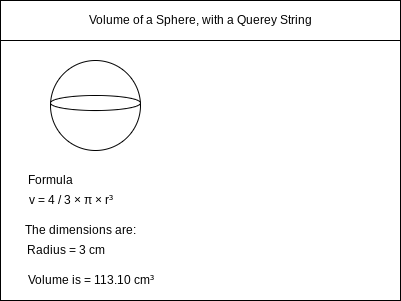

The diagram above was exported from draw.io. Its source (the exported page's mxGraphModel, read from the mxfile embedded in the PNG):
<mxGraphModel dx="754" dy="661" grid="1" gridSize="10" guides="1" tooltips="1" connect="1" arrows="1" fold="1" page="1" pageScale="1" pageWidth="850" pageHeight="1100" math="0" shadow="0">
  <root>
    <mxCell id="0" />
    <mxCell id="1" parent="0" />
    <mxCell id="2" value="" style="rounded=0;whiteSpace=wrap;html=1;" parent="1" vertex="1">
      <mxGeometry x="80" y="80" width="400" height="300" as="geometry" />
    </mxCell>
    <mxCell id="3" value="Volume of a Sphere, with a Querey String" style="rounded=0;whiteSpace=wrap;html=1;" parent="1" vertex="1">
      <mxGeometry x="80" y="80" width="400" height="40" as="geometry" />
    </mxCell>
    <mxCell id="10" value="" style="ellipse;whiteSpace=wrap;html=1;aspect=fixed;" vertex="1" parent="1">
      <mxGeometry x="130" y="140" width="90" height="90" as="geometry" />
    </mxCell>
    <mxCell id="9" value="" style="ellipse;whiteSpace=wrap;html=1;" vertex="1" parent="1">
      <mxGeometry x="130" y="175" width="90" height="15" as="geometry" />
    </mxCell>
    <mxCell id="11" value="Formula" style="text;html=1;resizable=0;autosize=1;align=center;verticalAlign=middle;points=[];fillColor=none;strokeColor=none;rounded=0;" vertex="1" parent="1">
      <mxGeometry x="100" y="250" width="60" height="20" as="geometry" />
    </mxCell>
    <mxCell id="12" value="v = 4 / 3 × π × r³" style="text;html=1;resizable=0;autosize=1;align=center;verticalAlign=middle;points=[];fillColor=none;strokeColor=none;rounded=0;" vertex="1" parent="1">
      <mxGeometry x="100" y="270" width="100" height="20" as="geometry" />
    </mxCell>
    <mxCell id="13" value="The dimensions are:" style="text;html=1;resizable=0;autosize=1;align=center;verticalAlign=middle;points=[];fillColor=none;strokeColor=none;rounded=0;" vertex="1" parent="1">
      <mxGeometry x="100" y="300" width="120" height="20" as="geometry" />
    </mxCell>
    <mxCell id="14" value="Radius = 3 cm" style="text;html=1;resizable=0;autosize=1;align=center;verticalAlign=middle;points=[];fillColor=none;strokeColor=none;rounded=0;" vertex="1" parent="1">
      <mxGeometry x="100" y="320" width="90" height="20" as="geometry" />
    </mxCell>
    <mxCell id="15" value="Volume is = 113.10 cm³" style="text;html=1;resizable=0;autosize=1;align=center;verticalAlign=middle;points=[];fillColor=none;strokeColor=none;rounded=0;" vertex="1" parent="1">
      <mxGeometry x="100" y="350" width="140" height="20" as="geometry" />
    </mxCell>
  </root>
</mxGraphModel>